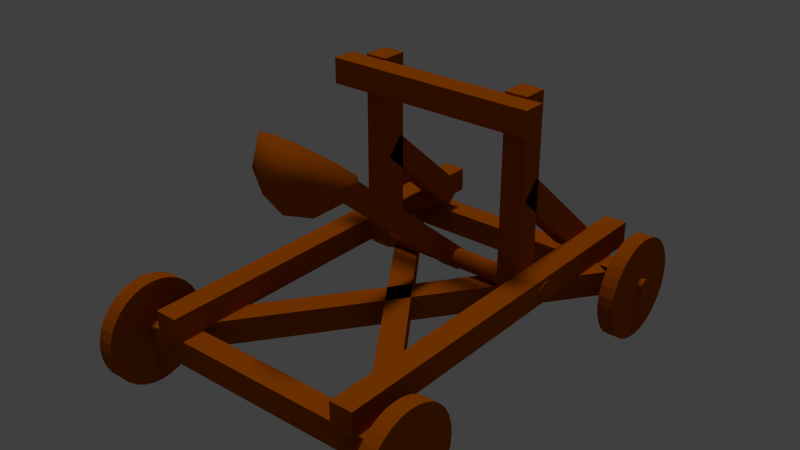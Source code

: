 # Source: catapult_singleMesh.blend  (saved by Blender 2.76.0; exported with 4.5.12 LTS)
import bpy
from mathutils import Matrix  # noqa: F401  (used for matrix-valued properties, if any)

bpy.ops.wm.read_factory_settings(use_empty=True)
scene = bpy.context.scene
scene.name = 'Scene'

# ---- collections
col_collection_1 = bpy.data.collections.new('Collection 1'); scene.collection.children.link(col_collection_1)

# ---- materials (node trees are filled in below, after node groups)
mat_wood = bpy.data.materials.new('Wood')
mat_wood.alpha_threshold = 0.0
mat_wood.use_transparent_shadow = False
mat_wood.diffuse_color = (0.4, 0.08, 0.0, 1.0)
mat_wood.roughness = 0.5
mat_wood.specular_intensity = 0.011

# ---- material node trees

# ---- world
world_world = bpy.data.worlds.new('World'); scene.world = world_world
world_world.color = (0.05088, 0.05088, 0.05088)
world_world.use_sun_shadow = False
world_world.sun_shadow_jitter_overblur = 0.0
world_world.cycles.sampling_method = 'MANUAL'
world_world.cycles.sample_map_resolution = 256

# ---- lights
light_sun = bpy.data.lights.new('Sun', 'SUN')
light_sun.transmission_factor = 0.0
light_sun.angle = 0.1993
light_sun.energy = 1.0
light_sun.shadow_buffer_clip_start = 0.5
light_sun.shadow_soft_size = 0.1
light_sun.shadow_cascade_max_distance = 1000.0
light_sun.cycles.use_multiple_importance_sampling = False

# ---- meshes
me_catapult = bpy.data.meshes.new('Catapult')
me_catapult.from_pydata([(-1.222, -0.9621, -0.1332), (-1.101, -0.9621, -0.1332), (-1.222, -0.9699, -0.05368), (-1.101, -0.9699, -0.05368), (-1.222, -0.9931, 0.02274), (-1.101, -0.9931, 0.02274), (-1.222, -1.031, 0.09316), (-1.101, -1.031, 0.09316), (-1.222, -1.081, 0.1549), (-1.101, -1.081, 0.1549), (-1.222, -1.143, 0.2056), (-1.101, -1.143, 0.2056), (-1.222, -1.214, 0.2432), (-1.101, -1.214, 0.2432), (-1.222, -1.29, 0.2664), (-1.101, -1.29, 0.2664), (-1.222, -1.369, 0.2742), (-1.101, -1.369, 0.2742), (-1.222, -1.449, 0.2664), (-1.101, -1.449, 0.2664), (-1.222, -1.525, 0.2432), (-1.101, -1.525, 0.2432), (-1.222, -1.596, 0.2056), (-1.101, -1.596, 0.2056), (-1.222, -1.657, 0.1549), (-1.101, -1.657, 0.1549), (-1.222, -1.708, 0.09316), (-1.101, -1.708, 0.09316), (-1.222, -1.746, 0.02274), (-1.101, -1.746, 0.02274), (-1.222, -1.769, -0.05368), (-1.101, -1.769, -0.05368), (-1.222, -1.777, -0.1332), (-1.101, -1.777, -0.1332), (-1.222, -1.769, -0.2126), (-1.101, -1.769, -0.2126), (-1.222, -1.746, -0.289), (-1.101, -1.746, -0.289), (-1.222, -1.708, -0.3595), (-1.101, -1.708, -0.3595), (-1.222, -1.657, -0.4212), (-1.101, -1.657, -0.4212), (-1.222, -1.596, -0.4719), (-1.101, -1.596, -0.4719), (-1.222, -1.525, -0.5095), (-1.101, -1.525, -0.5095), (-1.222, -1.449, -0.5327), (-1.101, -1.449, -0.5327), (-1.222, -1.369, -0.5405), (-1.101, -1.369, -0.5405), (-1.222, -1.29, -0.5327), (-1.101, -1.29, -0.5327), (-1.222, -1.214, -0.5095), (-1.101, -1.214, -0.5095), (-1.222, -1.143, -0.4719), (-1.101, -1.143, -0.4719), (-1.222, -1.081, -0.4212), (-1.101, -1.081, -0.4212), (-1.222, -1.031, -0.3595), (-1.101, -1.031, -0.3595), (-1.222, -0.9931, -0.289), (-1.101, -0.9931, -0.289), (-1.222, -0.9699, -0.2126), (-1.101, -0.9699, -0.2126), (-1.202, 1.758, -0.1332), (-1.081, 1.758, -0.1332), (-1.202, 1.751, -0.05368), (-1.081, 1.751, -0.05368), (-1.202, 1.727, 0.02274), (-1.081, 1.727, 0.02274), (-1.202, 1.69, 0.09316), (-1.081, 1.69, 0.09316), (-1.202, 1.639, 0.1549), (-1.081, 1.639, 0.1549), (-1.202, 1.577, 0.2056), (-1.081, 1.577, 0.2056), (-1.202, 1.507, 0.2432), (-1.081, 1.507, 0.2432), (-1.202, 1.43, 0.2664), (-1.081, 1.43, 0.2664), (-1.202, 1.351, 0.2742), (-1.081, 1.351, 0.2742), (-1.202, 1.272, 0.2664), (-1.081, 1.272, 0.2664), (-1.202, 1.195, 0.2432), (-1.081, 1.195, 0.2432), (-1.202, 1.125, 0.2056), (-1.081, 1.125, 0.2056), (-1.202, 1.063, 0.1549), (-1.081, 1.063, 0.1549), (-1.202, 1.012, 0.09316), (-1.081, 1.012, 0.09316), (-1.202, 0.9746, 0.02274), (-1.081, 0.9746, 0.02274), (-1.202, 0.9515, -0.05368), (-1.081, 0.9515, -0.05368), (-1.202, 0.9436, -0.1332), (-1.081, 0.9436, -0.1332), (-1.202, 0.9515, -0.2126), (-1.081, 0.9515, -0.2126), (-1.202, 0.9746, -0.289), (-1.081, 0.9746, -0.289), (-1.202, 1.012, -0.3595), (-1.081, 1.012, -0.3595), (-1.202, 1.063, -0.4212), (-1.081, 1.063, -0.4212), (-1.202, 1.125, -0.4719), (-1.081, 1.125, -0.4719), (-1.202, 1.195, -0.5095), (-1.081, 1.195, -0.5095), (-1.202, 1.272, -0.5327), (-1.081, 1.272, -0.5327), (-1.202, 1.351, -0.5405), (-1.081, 1.351, -0.5405), (-1.202, 1.43, -0.5327), (-1.081, 1.43, -0.5327), (-1.202, 1.507, -0.5095), (-1.081, 1.507, -0.5095), (-1.202, 1.577, -0.4719), (-1.081, 1.577, -0.4719), (-1.202, 1.639, -0.4212), (-1.081, 1.639, -0.4212), (-1.202, 1.69, -0.3595), (-1.081, 1.69, -0.3595), (-1.202, 1.727, -0.289), (-1.081, 1.727, -0.289), (-1.202, 1.751, -0.2126), (-1.081, 1.751, -0.2126), (1.112, 1.765, -0.1332), (1.233, 1.765, -0.1332), (1.112, 1.757, -0.05368), (1.233, 1.757, -0.05368), (1.112, 1.734, 0.02274), (1.233, 1.734, 0.02274), (1.112, 1.696, 0.09316), (1.233, 1.696, 0.09316), (1.112, 1.646, 0.1549), (1.233, 1.646, 0.1549), (1.112, 1.584, 0.2056), (1.233, 1.584, 0.2056), (1.112, 1.514, 0.2432), (1.233, 1.514, 0.2432), (1.112, 1.437, 0.2664), (1.233, 1.437, 0.2664), (1.112, 1.358, 0.2742), (1.233, 1.358, 0.2742), (1.112, 1.278, 0.2664), (1.233, 1.278, 0.2664), (1.112, 1.202, 0.2432), (1.233, 1.202, 0.2432), (1.112, 1.131, 0.2056), (1.233, 1.131, 0.2056), (1.112, 1.07, 0.1549), (1.233, 1.07, 0.1549), (1.112, 1.019, 0.09316), (1.233, 1.019, 0.09316), (1.112, 0.9813, 0.02274), (1.233, 0.9813, 0.02274), (1.112, 0.9581, -0.05368), (1.233, 0.9581, -0.05368), (1.112, 0.9503, -0.1332), (1.233, 0.9503, -0.1332), (1.112, 0.9581, -0.2126), (1.233, 0.9581, -0.2126), (1.112, 0.9813, -0.289), (1.233, 0.9813, -0.289), (1.112, 1.019, -0.3595), (1.233, 1.019, -0.3595), (1.112, 1.07, -0.4212), (1.233, 1.07, -0.4212), (1.112, 1.131, -0.4719), (1.233, 1.131, -0.4719), (1.112, 1.202, -0.5095), (1.233, 1.202, -0.5095), (1.112, 1.278, -0.5327), (1.233, 1.278, -0.5327), (1.112, 1.358, -0.5405), (1.233, 1.358, -0.5405), (1.112, 1.437, -0.5327), (1.233, 1.437, -0.5327), (1.112, 1.514, -0.5095), (1.233, 1.514, -0.5095), (1.112, 1.584, -0.4719), (1.233, 1.584, -0.4719), (1.112, 1.646, -0.4212), (1.233, 1.646, -0.4212), (1.112, 1.696, -0.3595), (1.233, 1.696, -0.3595), (1.112, 1.734, -0.289), (1.233, 1.734, -0.289), (1.112, 1.757, -0.2126), (1.233, 1.757, -0.2126), (1.092, -0.9554, -0.1332), (1.213, -0.9554, -0.1332), (1.092, -0.9632, -0.05368), (1.213, -0.9632, -0.05368), (1.092, -0.9864, 0.02274), (1.213, -0.9864, 0.02274), (1.092, -1.024, 0.09316), (1.213, -1.024, 0.09316), (1.092, -1.075, 0.1549), (1.213, -1.075, 0.1549), (1.092, -1.136, 0.2056), (1.213, -1.136, 0.2056), (1.092, -1.207, 0.2432), (1.213, -1.207, 0.2432), (1.092, -1.283, 0.2664), (1.213, -1.283, 0.2664), (1.092, -1.363, 0.2742), (1.213, -1.363, 0.2742), (1.092, -1.442, 0.2664), (1.213, -1.442, 0.2664), (1.092, -1.519, 0.2432), (1.213, -1.519, 0.2432), (1.092, -1.589, 0.2056), (1.213, -1.589, 0.2056), (1.092, -1.651, 0.1549), (1.213, -1.651, 0.1549), (1.092, -1.701, 0.09316), (1.213, -1.701, 0.09316), (1.092, -1.739, 0.02274), (1.213, -1.739, 0.02274), (1.092, -1.762, -0.05368), (1.213, -1.762, -0.05368), (1.092, -1.77, -0.1332), (1.213, -1.77, -0.1332), (1.092, -1.762, -0.2126), (1.213, -1.762, -0.2126), (1.092, -1.739, -0.289), (1.213, -1.739, -0.289), (1.092, -1.701, -0.3595), (1.213, -1.701, -0.3595), (1.092, -1.651, -0.4212), (1.213, -1.651, -0.4212), (1.092, -1.589, -0.4719), (1.213, -1.589, -0.4719), (1.092, -1.519, -0.5095), (1.213, -1.519, -0.5095), (1.092, -1.442, -0.5327), (1.213, -1.442, -0.5327), (1.092, -1.363, -0.5405), (1.213, -1.363, -0.5405), (1.092, -1.283, -0.5327), (1.213, -1.283, -0.5327), (1.092, -1.207, -0.5095), (1.213, -1.207, -0.5095), (1.092, -1.136, -0.4719), (1.213, -1.136, -0.4719), (1.092, -1.075, -0.4212), (1.213, -1.075, -0.4212), (1.092, -1.024, -0.3595), (1.213, -1.024, -0.3595), (1.092, -0.9864, -0.289), (1.213, -0.9864, -0.289), (1.092, -0.9632, -0.2126), (1.213, -0.9632, -0.2126), (1.274, 1.362, -0.04997), (-1.264, 1.362, -0.04997), (1.274, 1.353, -0.05089), (-1.264, 1.353, -0.05089), (1.274, 1.344, -0.05363), (-1.264, 1.344, -0.05363), (1.274, 1.336, -0.05807), (-1.264, 1.336, -0.05807), (1.274, 1.328, -0.06404), (-1.264, 1.328, -0.06404), (1.274, 1.322, -0.07133), (-1.264, 1.322, -0.07133), (1.274, 1.318, -0.07963), (-1.264, 1.318, -0.07963), (1.274, 1.315, -0.08865), (-1.264, 1.315, -0.08865), (1.274, 1.314, -0.09802), (-1.264, 1.314, -0.09802), (1.274, 1.315, -0.1074), (-1.264, 1.315, -0.1074), (1.274, 1.318, -0.1164), (-1.264, 1.318, -0.1164), (1.274, 1.322, -0.1247), (-1.264, 1.322, -0.1247), (1.274, 1.328, -0.132), (-1.264, 1.328, -0.132), (1.274, 1.336, -0.138), (-1.264, 1.336, -0.138), (1.274, 1.344, -0.1424), (-1.264, 1.344, -0.1424), (1.274, 1.353, -0.1452), (-1.264, 1.353, -0.1452), (1.274, 1.362, -0.1461), (-1.264, 1.362, -0.1461), (1.274, 1.372, -0.1452), (-1.264, 1.372, -0.1452), (1.274, 1.381, -0.1424), (-1.264, 1.381, -0.1424), (1.274, 1.389, -0.138), (-1.264, 1.389, -0.138), (1.274, 1.396, -0.132), (-1.264, 1.396, -0.132), (1.274, 1.402, -0.1247), (-1.264, 1.402, -0.1247), (1.274, 1.407, -0.1164), (-1.264, 1.407, -0.1164), (1.274, 1.409, -0.1074), (-1.264, 1.409, -0.1074), (1.274, 1.41, -0.09802), (-1.264, 1.41, -0.09802), (1.274, 1.409, -0.08865), (-1.264, 1.409, -0.08865), (1.274, 1.407, -0.07963), (-1.264, 1.407, -0.07963), (1.274, 1.402, -0.07132), (-1.264, 1.402, -0.07132), (1.274, 1.396, -0.06404), (-1.264, 1.396, -0.06404), (1.274, 1.389, -0.05807), (-1.264, 1.389, -0.05807), (1.274, 1.381, -0.05363), (-1.264, 1.381, -0.05363), (1.274, 1.372, -0.05089), (-1.264, 1.372, -0.05089), (1.274, -1.368, -0.04997), (-1.264, -1.368, -0.04997), (1.274, -1.378, -0.05089), (-1.264, -1.378, -0.05089), (1.274, -1.387, -0.05363), (-1.264, -1.387, -0.05363), (1.274, -1.395, -0.05807), (-1.264, -1.395, -0.05807), (1.274, -1.402, -0.06404), (-1.264, -1.402, -0.06404), (1.274, -1.408, -0.07133), (-1.264, -1.408, -0.07133), (1.274, -1.413, -0.07963), (-1.264, -1.413, -0.07963), (1.274, -1.416, -0.08865), (-1.264, -1.416, -0.08865), (1.274, -1.416, -0.09802), (-1.264, -1.416, -0.09802), (1.274, -1.416, -0.1074), (-1.264, -1.416, -0.1074), (1.274, -1.413, -0.1164), (-1.264, -1.413, -0.1164), (1.274, -1.408, -0.1247), (-1.264, -1.408, -0.1247), (1.274, -1.402, -0.132), (-1.264, -1.402, -0.132), (1.274, -1.395, -0.138), (-1.264, -1.395, -0.138), (1.274, -1.387, -0.1424), (-1.264, -1.387, -0.1424), (1.274, -1.378, -0.1452), (-1.264, -1.378, -0.1452), (1.274, -1.368, -0.1461), (-1.264, -1.368, -0.1461), (1.274, -1.359, -0.1452), (-1.264, -1.359, -0.1452), (1.274, -1.35, -0.1424), (-1.264, -1.35, -0.1424), (1.274, -1.342, -0.138), (-1.264, -1.342, -0.138), (1.274, -1.334, -0.132), (-1.264, -1.334, -0.132), (1.274, -1.328, -0.1247), (-1.264, -1.328, -0.1247), (1.274, -1.324, -0.1164), (-1.264, -1.324, -0.1164), (1.274, -1.321, -0.1074), (-1.264, -1.321, -0.1074), (1.274, -1.32, -0.09802), (-1.264, -1.32, -0.09802), (1.274, -1.321, -0.08865), (-1.264, -1.321, -0.08865), (1.274, -1.324, -0.07963), (-1.264, -1.324, -0.07963), (1.274, -1.328, -0.07132), (-1.264, -1.328, -0.07132), (1.274, -1.334, -0.06404), (-1.264, -1.334, -0.06404), (1.274, -1.342, -0.05807), (-1.264, -1.342, -0.05807), (1.274, -1.35, -0.05363), (-1.264, -1.35, -0.05363), (1.274, -1.359, -0.05089), (-1.264, -1.359, -0.05089), (-0.7829, -1.291, 0.009152), (-0.9299, -1.184, 0.009152), (1.027, 1.187, 0.009152), (0.8802, 1.295, 0.009152), (-0.7829, -1.291, -0.1891), (-0.9299, -1.184, -0.1891), (1.027, 1.187, -0.1891), (0.8802, 1.295, -0.1891), (0.9621, -1.21, 0.009152), (0.8134, -1.315, 0.009152), (-0.8083, 1.296, 0.009152), (-0.957, 1.191, 0.009152), (0.9621, -1.21, -0.1891), (0.8134, -1.315, -0.1891), (-0.8083, 1.296, -0.1891), (-0.957, 1.191, -0.1891), (0.03227, -1.166, 1.073), (0.2686, -1.179, 1.371), (-0.05801, -1.274, 1.449), (-0.2599, -1.025, 1.245), (-0.05801, -0.7762, 1.041), (0.2686, -0.8713, 1.119), (-0.02079, -1.274, 1.239), (0.1712, -1.218, 1.193), (0.1181, -1.282, 1.414), (0.3101, -1.045, 1.22), (0.1712, -1.037, 1.045), (-0.1395, -1.128, 1.119), (-0.1925, -1.192, 1.34), (-0.02079, -0.9814, 0.9997), (-0.1925, -0.8988, 1.101), (0.1181, -0.8083, 1.027), (0.3429, -1.002, 1.458), (0.3429, -0.8211, 1.31), (0.03227, -1.204, 1.623), (0.2243, -1.148, 1.578), (-0.2784, -1.002, 1.458), (-0.1597, -1.148, 1.578), (-0.1597, -0.6747, 1.19), (-0.2784, -0.8211, 1.31), (0.2243, -0.6747, 1.19), (0.03227, -0.6188, 1.144), (0.03227, -1.134, 1.111), (0.221, -1.145, 1.349), (-0.03982, -1.221, 1.411), (-0.201, -1.022, 1.248), (-0.03982, -0.8234, 1.086), (0.221, -0.8993, 1.148), (-0.0101, -1.221, 1.244), (0.1432, -1.176, 1.207), (0.1008, -1.227, 1.384), (0.2541, -1.038, 1.229), (0.1432, -1.032, 1.089), (-0.1049, -1.104, 1.148), (-0.1472, -1.155, 1.325), (-0.0101, -0.9872, 1.053), (-0.1472, -0.9213, 1.133), (0.1008, -0.849, 1.074), (0.2803, -1.004, 1.418), (0.2803, -0.8592, 1.3), (0.03227, -1.165, 1.551), (0.1856, -1.121, 1.514), (-0.2158, -1.004, 1.418), (-0.121, -1.121, 1.514), (-0.121, -0.7424, 1.205), (-0.2158, -0.8592, 1.3), (0.1856, -0.7424, 1.205), (0.03227, -0.6977, 1.168), (0.9063, 0.5442, 0.1598), (-0.896, 0.5442, 0.1598), (0.9063, 0.5299, 0.1584), (-0.896, 0.5299, 0.1584), (0.9063, 0.5161, 0.1542), (-0.896, 0.5161, 0.1542), (0.9063, 0.5034, 0.1474), (-0.896, 0.5034, 0.1474), (0.9063, 0.4922, 0.1383), (-0.896, 0.4922, 0.1383), (0.9063, 0.4831, 0.1271), (-0.896, 0.4831, 0.1271), (0.9063, 0.4763, 0.1144), (-0.896, 0.4763, 0.1144), (0.9063, 0.4721, 0.1007), (-0.896, 0.4721, 0.1007), (0.9063, 0.4707, 0.08632), (-0.896, 0.4707, 0.08632), (0.9063, 0.4721, 0.07199), (-0.896, 0.4721, 0.07199), (0.9063, 0.4763, 0.0582), (-0.896, 0.4763, 0.0582), (0.9063, 0.4831, 0.0455), (-0.896, 0.4831, 0.0455), (0.9063, 0.4922, 0.03436), (-0.896, 0.4922, 0.03436), (0.9063, 0.5034, 0.02523), (-0.896, 0.5034, 0.02523), (0.9063, 0.5161, 0.01844), (-0.896, 0.5161, 0.01844), (0.9063, 0.5299, 0.01425), (-0.896, 0.5299, 0.01425), (0.9063, 0.5442, 0.01284), (-0.896, 0.5442, 0.01284), (0.9063, 0.5585, 0.01425), (-0.896, 0.5585, 0.01425), (0.9063, 0.5723, 0.01844), (-0.896, 0.5723, 0.01844), (0.9063, 0.585, 0.02523), (-0.896, 0.585, 0.02523), (0.9063, 0.5962, 0.03436), (-0.896, 0.5962, 0.03436), (0.9063, 0.6053, 0.0455), (-0.896, 0.6053, 0.0455), (0.9063, 0.6121, 0.0582), (-0.896, 0.6121, 0.0582), (0.9063, 0.6163, 0.07199), (-0.896, 0.6163, 0.07199), (0.9063, 0.6177, 0.08632), (-0.896, 0.6177, 0.08632), (0.9063, 0.6163, 0.1007), (-0.896, 0.6163, 0.1007), (0.9063, 0.6121, 0.1144), (-0.896, 0.6121, 0.1144), (0.9063, 0.6053, 0.1271), (-0.896, 0.6053, 0.1271), (0.9063, 0.5962, 0.1383), (-0.896, 0.5962, 0.1383), (0.9063, 0.585, 0.1474), (-0.896, 0.585, 0.1474), (0.9063, 0.5723, 0.1542), (-0.896, 0.5723, 0.1542), (0.9063, 0.5585, 0.1584), (-0.896, 0.5585, 0.1584), (0.1135, -0.6484, 1.189), (-0.02956, -0.6484, 1.189), (0.1135, 0.6633, 0.09039), (-0.02956, 0.6633, 0.09039), (0.1135, -0.7486, 1.07), (-0.02956, -0.7486, 1.07), (0.1135, 0.5632, -0.02912), (-0.02956, 0.5632, -0.02912), (0.835, 0.46, 1.528), (0.835, 0.278, 1.528), (-0.8497, 0.46, 1.528), (-0.8497, 0.278, 1.528), (0.835, 0.46, 1.329), (0.835, 0.278, 1.329), (-0.8497, 0.46, 1.329), (-0.8497, 0.278, 1.329), (-0.5124, 0.4541, 0.03644), (-0.6944, 0.4541, 0.03644), (-0.5124, 0.4541, 1.546), (-0.6944, 0.4541, 1.546), (-0.5124, 0.6524, 0.03644), (-0.6944, 0.6524, 0.03644), (-0.5124, 0.6524, 1.546), (-0.6944, 0.6524, 1.546), (-0.5124, 1.26, 0.06248), (-0.6944, 1.26, 0.06248), (-0.5124, 0.4924, 0.753), (-0.6944, 0.4924, 0.753), (-0.5124, 1.393, 0.2099), (-0.6944, 1.393, 0.2099), (-0.5124, 0.625, 0.9005), (-0.6944, 0.625, 0.9005), (0.7211, 1.26, 0.06248), (0.5391, 1.26, 0.06248), (0.7211, 0.4924, 0.753), (0.5391, 0.4924, 0.753), (0.7211, 1.393, 0.2099), (0.5391, 1.393, 0.2099), (0.7211, 0.625, 0.9005), (0.5391, 0.625, 0.9005), (0.7211, 0.4541, 0.03644), (0.5391, 0.4541, 0.03644), (0.7211, 0.4541, 1.546), (0.5391, 0.4541, 1.546), (0.7211, 0.6524, 0.03644), (0.5391, 0.6524, 0.03644), (0.7211, 0.6524, 1.546), (0.5391, 0.6524, 1.546), (1.021, 1.465, -0.005783), (1.021, 1.283, -0.005783), (-0.9785, 1.465, -0.005783), (-0.9785, 1.283, -0.005783), (1.021, 1.465, -0.2041), (1.021, 1.283, -0.2041), (-0.9785, 1.465, -0.2041), (-0.9785, 1.283, -0.2041), (0.9926, -1.288, -0.005783), (0.9926, -1.47, -0.005783), (-1.007, -1.288, -0.005783), (-1.007, -1.47, -0.005783), (0.9926, -1.288, -0.2041), (0.9926, -1.47, -0.2041), (-1.007, -1.288, -0.2041), (-1.007, -1.47, -0.2041), (0.8998, -1.521, 0.1958), (0.7178, -1.521, 0.1958), (0.8998, 1.685, 0.1958), (0.7178, 1.685, 0.1958), (0.8998, -1.521, -0.002442), (0.7178, -1.521, -0.002442), (0.8998, 1.685, -0.002442), (0.7178, 1.685, -0.002442), (-0.6941, -1.521, 0.1958), (-0.8761, -1.521, 0.1958), (-0.6941, 1.685, 0.1958), (-0.8761, 1.685, 0.1958), (-0.6941, -1.521, -0.002442), (-0.8761, -1.521, -0.002442), (-0.6941, 1.685, -0.002442), (-0.8761, 1.685, -0.002442)], [], [(0, 1, 3, 2), (2, 3, 5, 4), (4, 5, 7, 6), (6, 7, 9, 8), (8, 9, 11, 10), (10, 11, 13, 12), (12, 13, 15, 14), (14, 15, 17, 16), (16, 17, 19, 18), (18, 19, 21, 20), (20, 21, 23, 22), (22, 23, 25, 24), (24, 25, 27, 26), (26, 27, 29, 28), (28, 29, 31, 30), (30, 31, 33, 32), (32, 33, 35, 34), (34, 35, 37, 36), (36, 37, 39, 38), (38, 39, 41, 40), (40, 41, 43, 42), (42, 43, 45, 44), (44, 45, 47, 46), (46, 47, 49, 48), (48, 49, 51, 50), (50, 51, 53, 52), (52, 53, 55, 54), (54, 55, 57, 56), (56, 57, 59, 58), (58, 59, 61, 60), (3, 1, 63, 61, 59, 57, 55, 53, 51, 49, 47, 45, 43, 41, 39, 37, 35, 33, 31, 29, 27, 25, 23, 21, 19, 17, 15, 13, 11, 9, 7, 5), (62, 63, 1, 0), (60, 61, 63, 62), (0, 2, 4, 6, 8, 10, 12, 14, 16, 18, 20, 22, 24, 26, 28, 30, 32, 34, 36, 38, 40, 42, 44, 46, 48, 50, 52, 54, 56, 58, 60, 62), (64, 65, 67, 66), (66, 67, 69, 68), (68, 69, 71, 70), (70, 71, 73, 72), (72, 73, 75, 74), (74, 75, 77, 76), (76, 77, 79, 78), (78, 79, 81, 80), (80, 81, 83, 82), (82, 83, 85, 84), (84, 85, 87, 86), (86, 87, 89, 88), (88, 89, 91, 90), (90, 91, 93, 92), (92, 93, 95, 94), (94, 95, 97, 96), (96, 97, 99, 98), (98, 99, 101, 100), (100, 101, 103, 102), (102, 103, 105, 104), (104, 105, 107, 106), (106, 107, 109, 108), (108, 109, 111, 110), (110, 111, 113, 112), (112, 113, 115, 114), (114, 115, 117, 116), (116, 117, 119, 118), (118, 119, 121, 120), (120, 121, 123, 122), (122, 123, 125, 124), (67, 65, 127, 125, 123, 121, 119, 117, 115, 113, 111, 109, 107, 105, 103, 101, 99, 97, 95, 93, 91, 89, 87, 85, 83, 81, 79, 77, 75, 73, 71, 69), (126, 127, 65, 64), (124, 125, 127, 126), (64, 66, 68, 70, 72, 74, 76, 78, 80, 82, 84, 86, 88, 90, 92, 94, 96, 98, 100, 102, 104, 106, 108, 110, 112, 114, 116, 118, 120, 122, 124, 126), (128, 129, 131, 130), (130, 131, 133, 132), (132, 133, 135, 134), (134, 135, 137, 136), (136, 137, 139, 138), (138, 139, 141, 140), (140, 141, 143, 142), (142, 143, 145, 144), (144, 145, 147, 146), (146, 147, 149, 148), (148, 149, 151, 150), (150, 151, 153, 152), (152, 153, 155, 154), (154, 155, 157, 156), (156, 157, 159, 158), (158, 159, 161, 160), (160, 161, 163, 162), (162, 163, 165, 164), (164, 165, 167, 166), (166, 167, 169, 168), (168, 169, 171, 170), (170, 171, 173, 172), (172, 173, 175, 174), (174, 175, 177, 176), (176, 177, 179, 178), (178, 179, 181, 180), (180, 181, 183, 182), (182, 183, 185, 184), (184, 185, 187, 186), (186, 187, 189, 188), (131, 129, 191, 189, 187, 185, 183, 181, 179, 177, 175, 173, 171, 169, 167, 165, 163, 161, 159, 157, 155, 153, 151, 149, 147, 145, 143, 141, 139, 137, 135, 133), (190, 191, 129, 128), (188, 189, 191, 190), (128, 130, 132, 134, 136, 138, 140, 142, 144, 146, 148, 150, 152, 154, 156, 158, 160, 162, 164, 166, 168, 170, 172, 174, 176, 178, 180, 182, 184, 186, 188, 190), (192, 193, 195, 194), (194, 195, 197, 196), (196, 197, 199, 198), (198, 199, 201, 200), (200, 201, 203, 202), (202, 203, 205, 204), (204, 205, 207, 206), (206, 207, 209, 208), (208, 209, 211, 210), (210, 211, 213, 212), (212, 213, 215, 214), (214, 215, 217, 216), (216, 217, 219, 218), (218, 219, 221, 220), (220, 221, 223, 222), (222, 223, 225, 224), (224, 225, 227, 226), (226, 227, 229, 228), (228, 229, 231, 230), (230, 231, 233, 232), (232, 233, 235, 234), (234, 235, 237, 236), (236, 237, 239, 238), (238, 239, 241, 240), (240, 241, 243, 242), (242, 243, 245, 244), (244, 245, 247, 246), (246, 247, 249, 248), (248, 249, 251, 250), (250, 251, 253, 252), (195, 193, 255, 253, 251, 249, 247, 245, 243, 241, 239, 237, 235, 233, 231, 229, 227, 225, 223, 221, 219, 217, 215, 213, 211, 209, 207, 205, 203, 201, 199, 197), (254, 255, 193, 192), (252, 253, 255, 254), (192, 194, 196, 198, 200, 202, 204, 206, 208, 210, 212, 214, 216, 218, 220, 222, 224, 226, 228, 230, 232, 234, 236, 238, 240, 242, 244, 246, 248, 250, 252, 254), (256, 257, 259, 258), (258, 259, 261, 260), (260, 261, 263, 262), (262, 263, 265, 264), (264, 265, 267, 266), (266, 267, 269, 268), (268, 269, 271, 270), (270, 271, 273, 272), (272, 273, 275, 274), (274, 275, 277, 276), (276, 277, 279, 278), (278, 279, 281, 280), (280, 281, 283, 282), (282, 283, 285, 284), (284, 285, 287, 286), (286, 287, 289, 288), (288, 289, 291, 290), (290, 291, 293, 292), (292, 293, 295, 294), (294, 295, 297, 296), (296, 297, 299, 298), (298, 299, 301, 300), (300, 301, 303, 302), (302, 303, 305, 304), (304, 305, 307, 306), (306, 307, 309, 308), (308, 309, 311, 310), (310, 311, 313, 312), (312, 313, 315, 314), (314, 315, 317, 316), (259, 257, 319, 317, 315, 313, 311, 309, 307, 305, 303, 301, 299, 297, 295, 293, 291, 289, 287, 285, 283, 281, 279, 277, 275, 273, 271, 269, 267, 265, 263, 261), (318, 319, 257, 256), (316, 317, 319, 318), (256, 258, 260, 262, 264, 266, 268, 270, 272, 274, 276, 278, 280, 282, 284, 286, 288, 290, 292, 294, 296, 298, 300, 302, 304, 306, 308, 310, 312, 314, 316, 318), (320, 321, 323, 322), (322, 323, 325, 324), (324, 325, 327, 326), (326, 327, 329, 328), (328, 329, 331, 330), (330, 331, 333, 332), (332, 333, 335, 334), (334, 335, 337, 336), (336, 337, 339, 338), (338, 339, 341, 340), (340, 341, 343, 342), (342, 343, 345, 344), (344, 345, 347, 346), (346, 347, 349, 348), (348, 349, 351, 350), (350, 351, 353, 352), (352, 353, 355, 354), (354, 355, 357, 356), (356, 357, 359, 358), (358, 359, 361, 360), (360, 361, 363, 362), (362, 363, 365, 364), (364, 365, 367, 366), (366, 367, 369, 368), (368, 369, 371, 370), (370, 371, 373, 372), (372, 373, 375, 374), (374, 375, 377, 376), (376, 377, 379, 378), (378, 379, 381, 380), (323, 321, 383, 381, 379, 377, 375, 373, 371, 369, 367, 365, 363, 361, 359, 357, 355, 353, 351, 349, 347, 345, 343, 341, 339, 337, 335, 333, 331, 329, 327, 325), (382, 383, 321, 320), (380, 381, 383, 382), (320, 322, 324, 326, 328, 330, 332, 334, 336, 338, 340, 342, 344, 346, 348, 350, 352, 354, 356, 358, 360, 362, 364, 366, 368, 370, 372, 374, 376, 378, 380, 382), (384, 386, 387, 385), (388, 389, 391, 390), (385, 387, 391, 389), (386, 384, 388, 390), (387, 386, 390, 391), (384, 385, 389, 388), (392, 394, 395, 393), (396, 397, 399, 398), (393, 395, 399, 397), (394, 392, 396, 398), (395, 394, 398, 399), (392, 393, 397, 396), (400, 406, 407), (401, 409, 407), (400, 411, 406), (400, 413, 411), (400, 410, 413), (401, 416, 409), (402, 418, 408), (403, 420, 412), (404, 422, 414), (405, 424, 415), (401, 419, 416), (402, 421, 418), (403, 423, 420), (404, 425, 422), (405, 417, 424), (424, 425, 415), (415, 425, 404), (422, 423, 414), (414, 423, 403), (420, 421, 412), (412, 421, 402), (418, 419, 408), (408, 419, 401), (416, 417, 409), (409, 417, 405), (410, 405, 415), (410, 415, 413), (413, 415, 404), (413, 404, 414), (413, 414, 411), (411, 414, 403), (411, 403, 412), (411, 412, 406), (406, 412, 402), (409, 405, 410), (409, 410, 407), (407, 410, 400), (406, 402, 408), (406, 408, 407), (407, 408, 401), (426, 433, 432), (427, 433, 435), (426, 432, 437), (426, 437, 439), (426, 439, 436), (427, 435, 442), (428, 434, 444), (429, 438, 446), (430, 440, 448), (431, 441, 450), (427, 442, 445), (428, 444, 447), (429, 446, 449), (430, 448, 451), (431, 450, 443), (450, 441, 451), (441, 430, 451), (448, 440, 449), (440, 429, 449), (446, 438, 447), (438, 428, 447), (444, 434, 445), (434, 427, 445), (442, 435, 443), (435, 431, 443), (436, 441, 431), (436, 439, 441), (439, 430, 441), (439, 440, 430), (439, 437, 440), (437, 429, 440), (437, 438, 429), (437, 432, 438), (432, 428, 438), (435, 436, 431), (435, 433, 436), (433, 426, 436), (432, 434, 428), (432, 433, 434), (433, 427, 434), (425, 424, 450, 451), (420, 423, 449, 446), (418, 421, 447, 444), (417, 416, 442, 443), (424, 417, 443, 450), (419, 418, 444, 445), (416, 419, 445, 442), (421, 420, 446, 447), (422, 425, 451, 448), (423, 422, 448, 449), (452, 453, 455, 454), (454, 455, 457, 456), (456, 457, 459, 458), (458, 459, 461, 460), (460, 461, 463, 462), (462, 463, 465, 464), (464, 465, 467, 466), (466, 467, 469, 468), (468, 469, 471, 470), (470, 471, 473, 472), (472, 473, 475, 474), (474, 475, 477, 476), (476, 477, 479, 478), (478, 479, 481, 480), (480, 481, 483, 482), (482, 483, 485, 484), (484, 485, 487, 486), (486, 487, 489, 488), (488, 489, 491, 490), (490, 491, 493, 492), (492, 493, 495, 494), (494, 495, 497, 496), (496, 497, 499, 498), (498, 499, 501, 500), (500, 501, 503, 502), (502, 503, 505, 504), (504, 505, 507, 506), (506, 507, 509, 508), (508, 509, 511, 510), (510, 511, 513, 512), (455, 453, 515, 513, 511, 509, 507, 505, 503, 501, 499, 497, 495, 493, 491, 489, 487, 485, 483, 481, 479, 477, 475, 473, 471, 469, 467, 465, 463, 461, 459, 457), (514, 515, 453, 452), (512, 513, 515, 514), (452, 454, 456, 458, 460, 462, 464, 466, 468, 470, 472, 474, 476, 478, 480, 482, 484, 486, 488, 490, 492, 494, 496, 498, 500, 502, 504, 506, 508, 510, 512, 514), (516, 518, 519, 517), (520, 521, 523, 522), (517, 519, 523, 521), (518, 516, 520, 522), (519, 518, 522, 523), (516, 517, 521, 520), (524, 526, 527, 525), (528, 529, 531, 530), (525, 527, 531, 529), (526, 524, 528, 530), (527, 526, 530, 531), (524, 525, 529, 528), (532, 534, 535, 533), (536, 537, 539, 538), (533, 535, 539, 537), (534, 532, 536, 538), (535, 534, 538, 539), (532, 533, 537, 536), (540, 542, 543, 541), (544, 545, 547, 546), (541, 543, 547, 545), (542, 540, 544, 546), (543, 542, 546, 547), (540, 541, 545, 544), (548, 550, 551, 549), (552, 553, 555, 554), (549, 551, 555, 553), (550, 548, 552, 554), (551, 550, 554, 555), (548, 549, 553, 552), (556, 558, 559, 557), (560, 561, 563, 562), (557, 559, 563, 561), (558, 556, 560, 562), (559, 558, 562, 563), (556, 557, 561, 560), (564, 566, 567, 565), (568, 569, 571, 570), (565, 567, 571, 569), (566, 564, 568, 570), (567, 566, 570, 571), (564, 565, 569, 568), (572, 574, 575, 573), (576, 577, 579, 578), (573, 575, 579, 577), (574, 572, 576, 578), (575, 574, 578, 579), (572, 573, 577, 576), (580, 582, 583, 581), (584, 585, 587, 586), (581, 583, 587, 585), (582, 580, 584, 586), (583, 582, 586, 587), (580, 581, 585, 584), (588, 590, 591, 589), (592, 593, 595, 594), (589, 591, 595, 593), (590, 588, 592, 594), (591, 590, 594, 595), (588, 589, 593, 592)])
me_catapult.polygons.foreach_set('use_smooth', [1, 1, 1, 1, 1, 1, 1, 1, 1, 1, 1, 1, 1, 1, 1, 1, 1, 1, 1, 1, 1, 1, 1, 1, 1, 1, 1, 1, 1, 1, 1, 1, 1, 1, 1, 1, 1, 1, 1, 1, 1, 1, 1, 1, 1, 1, 1, 1, 1, 1, 1, 1, 1, 1, 1, 1, 1, 1, 1, 1, 1, 1, 1, 1, 1, 1, 1, 1, 1, 1, 1, 1, 1, 1, 1, 1, 1, 1, 1, 1, 1, 1, 1, 1, 1, 1, 1, 1, 1, 1, 1, 1, 1, 1, 1, 1, 1, 1, 1, 1, 1, 1, 1, 1, 1, 1, 1, 1, 1, 1, 1, 1, 1, 1, 1, 1, 1, 1, 1, 1, 1, 1, 1, 1, 1, 1, 1, 1, 1, 1, 1, 1, 1, 1, 1, 1, 0, 0, 0, 0, 0, 0, 0, 0, 0, 0, 0, 0, 0, 0, 0, 0, 0, 0, 0, 0, 0, 0, 0, 0, 0, 0, 0, 0, 0, 0, 0, 0, 0, 0, 0, 0, 0, 0, 0, 0, 0, 0, 0, 0, 0, 0, 0, 0, 0, 0, 0, 0, 0, 0, 0, 0, 0, 0, 0, 0, 0, 0, 0, 0, 0, 0, 0, 0, 0, 0, 0, 0, 0, 0, 0, 0, 0, 0, 0, 0, 1, 1, 1, 1, 1, 1, 1, 1, 1, 1, 1, 1, 1, 1, 1, 1, 1, 1, 1, 1, 1, 1, 1, 1, 1, 1, 1, 1, 1, 1, 1, 1, 1, 1, 1, 1, 1, 1, 1, 1, 1, 1, 1, 1, 1, 1, 1, 1, 1, 1, 1, 1, 1, 1, 1, 1, 1, 1, 1, 1, 1, 1, 1, 1, 1, 1, 1, 1, 1, 1, 1, 1, 1, 1, 1, 1, 1, 1, 1, 1, 1, 1, 1, 1, 1, 1, 1, 1, 1, 1, 0, 0, 0, 0, 0, 0, 0, 0, 0, 0, 0, 0, 0, 0, 0, 0, 0, 0, 0, 0, 0, 0, 0, 0, 0, 0, 0, 0, 0, 0, 0, 0, 0, 0, 0, 0, 0, 0, 0, 0, 0, 0, 0, 0, 0, 0, 0, 0, 0, 0, 0, 0, 0, 0, 0, 0, 0, 0, 0, 0, 0, 0, 0, 0, 0, 0, 0, 0, 0, 0, 0, 0, 0, 0, 0, 0, 0, 0, 0, 0, 0, 0, 0, 0, 0, 0, 0, 0, 0, 0, 0, 0, 0, 0])
_k = set([(0, 1), (0, 2), (0, 62), (1, 3), (1, 63), (2, 3), (2, 4), (3, 5), (4, 5), (4, 6), (5, 7), (6, 7), (6, 8), (7, 9), (8, 9), (8, 10), (9, 11), (10, 11), (10, 12), (11, 13), (12, 13), (12, 14), (13, 15), (14, 15), (14, 16), (15, 17), (16, 17), (16, 18), (17, 19), (18, 19), (18, 20), (19, 21), (20, 21), (20, 22), (21, 23), (22, 23), (22, 24), (23, 25), (24, 25), (24, 26), (25, 27), (26, 27), (26, 28), (27, 29), (28, 29), (28, 30), (29, 31), (30, 31), (30, 32), (31, 33), (32, 33), (32, 34), (33, 35), (34, 35), (34, 36), (35, 37), (36, 37), (36, 38), (37, 39), (38, 39), (38, 40), (39, 41), (40, 41), (40, 42), (41, 43), (42, 43), (42, 44), (43, 45), (44, 45), (44, 46), (45, 47), (46, 47), (46, 48), (47, 49), (48, 49), (48, 50), (49, 51), (50, 51), (50, 52), (51, 53), (52, 53), (52, 54), (53, 55), (54, 55), (54, 56), (55, 57), (56, 57), (56, 58), (57, 59), (58, 59), (58, 60), (59, 61), (60, 61), (60, 62), (61, 63), (62, 63), (64, 65), (64, 66), (64, 126), (65, 67), (65, 127), (66, 67), (66, 68), (67, 69), (68, 69), (68, 70), (69, 71), (70, 71), (70, 72), (71, 73), (72, 73), (72, 74), (73, 75), (74, 75), (74, 76), (75, 77), (76, 77), (76, 78), (77, 79), (78, 79), (78, 80), (79, 81), (80, 81), (80, 82), (81, 83), (82, 83), (82, 84), (83, 85), (84, 85), (84, 86), (85, 87), (86, 87), (86, 88), (87, 89), (88, 89), (88, 90), (89, 91), (90, 91), (90, 92), (91, 93), (92, 93), (92, 94), (93, 95), (94, 95), (94, 96), (95, 97), (96, 97), (96, 98), (97, 99), (98, 99), (98, 100), (99, 101), (100, 101), (100, 102), (101, 103), (102, 103), (102, 104), (103, 105), (104, 105), (104, 106), (105, 107), (106, 107), (106, 108), (107, 109), (108, 109), (108, 110), (109, 111), (110, 111), (110, 112), (111, 113), (112, 113), (112, 114), (113, 115), (114, 115), (114, 116), (115, 117), (116, 117), (116, 118), (117, 119), (118, 119), (118, 120), (119, 121), (120, 121), (120, 122), (121, 123), (122, 123), (122, 124), (123, 125), (124, 125), (124, 126), (125, 127), (126, 127), (128, 129), (128, 130), (128, 190), (129, 131), (129, 191), (130, 131), (130, 132), (131, 133), (132, 133), (132, 134), (133, 135), (134, 135), (134, 136), (135, 137), (136, 137), (136, 138), (137, 139), (138, 139), (138, 140), (139, 141), (140, 141), (140, 142), (141, 143), (142, 143), (142, 144), (143, 145), (144, 145), (144, 146), (145, 147), (146, 147), (146, 148), (147, 149), (148, 149), (148, 150), (149, 151), (150, 151), (150, 152), (151, 153), (152, 153), (152, 154), (153, 155), (154, 155), (154, 156), (155, 157), (156, 157), (156, 158), (157, 159), (158, 159), (158, 160), (159, 161), (160, 161), (160, 162), (161, 163), (162, 163), (162, 164), (163, 165), (164, 165), (164, 166), (165, 167), (166, 167), (166, 168), (167, 169), (168, 169), (168, 170), (169, 171), (170, 171), (170, 172), (171, 173), (172, 173), (172, 174), (173, 175), (174, 175), (174, 176), (175, 177), (176, 177), (176, 178), (177, 179), (178, 179), (178, 180), (179, 181), (180, 181), (180, 182), (181, 183), (182, 183), (182, 184), (183, 185), (184, 185), (184, 186), (185, 187), (186, 187), (186, 188), (187, 189), (188, 189), (188, 190), (189, 191), (190, 191), (192, 193), (192, 194), (192, 254), (193, 195), (193, 255), (194, 195), (194, 196), (195, 197), (196, 197), (196, 198), (197, 199), (198, 199), (198, 200), (199, 201), (200, 201), (200, 202), (201, 203), (202, 203), (202, 204), (203, 205), (204, 205), (204, 206), (205, 207), (206, 207), (206, 208), (207, 209), (208, 209), (208, 210), (209, 211), (210, 211), (210, 212), (211, 213), (212, 213), (212, 214), (213, 215), (214, 215), (214, 216), (215, 217), (216, 217), (216, 218), (217, 219), (218, 219), (218, 220), (219, 221), (220, 221), (220, 222), (221, 223), (222, 223), (222, 224), (223, 225), (224, 225), (224, 226), (225, 227), (226, 227), (226, 228), (227, 229), (228, 229), (228, 230), (229, 231), (230, 231), (230, 232), (231, 233), (232, 233), (232, 234), (233, 235), (234, 235), (234, 236), (235, 237), (236, 237), (236, 238), (237, 239), (238, 239), (238, 240), (239, 241), (240, 241), (240, 242), (241, 243), (242, 243), (242, 244), (243, 245), (244, 245), (244, 246), (245, 247), (246, 247), (246, 248), (247, 249), (248, 249), (248, 250), (249, 251), (250, 251), (250, 252), (251, 253), (252, 253), (252, 254), (253, 255), (254, 255)])
me_catapult.attributes.new('sharp_edge', 'BOOLEAN', 'EDGE').data.foreach_set('value', [ (min(e.vertices), max(e.vertices)) in _k for e in me_catapult.edges])
me_catapult.materials.append(mat_wood)
me_catapult.use_remesh_preserve_volume = False
me_catapult.use_remesh_preserve_attributes = False
me_catapult.use_mirror_vertex_groups = False
me_catapult.update()

# ---- objects
ob_sun = bpy.data.objects.new('Sun', light_sun)
ob_catapult = bpy.data.objects.new('catapult', me_catapult)

# ---- transforms, parenting, visibility, modifiers, constraints
ob_sun.location = (0.8732, 0.6338, 1.93)
ob_sun.lineart.crease_threshold = 0.0
ob_catapult.location = (0.0, 0.0, 0.0)
ob_catapult.lineart.crease_threshold = 0.0

# ---- collection membership
col_collection_1.objects.link(ob_sun)
col_collection_1.objects.link(ob_catapult)

# ---- scene / render settings (as saved in the file)
scene.frame_start = 1; scene.frame_end = 250; scene.frame_set(1)
scene.render.engine = 'BLENDER_EEVEE_NEXT'
scene.render.resolution_percentage = 50
scene.render.dither_intensity = 0.0
scene.cycles.use_denoising = False
scene.cycles.samples = 10
scene.cycles.sampling_pattern = 'TABULATED_SOBOL'
scene.cycles.light_sampling_threshold = 0.0
scene.cycles.use_adaptive_sampling = False
scene.cycles.use_light_tree = False
scene.cycles.blur_glossy = 0.0
scene.cycles.pixel_filter_type = 'GAUSSIAN'
scene.cycles.sample_clamp_indirect = 0.0
scene.view_settings.view_transform = 'Standard'
bpy.context.view_layer.update()

# ---- added for rendering (the .blend has no active camera): camera
cam_auto = bpy.data.cameras.new('AutoCamera')
cam_auto.lens = 50.0
cam_auto.sensor_width = 36.0
cam_auto.clip_end = 1000.0
ob_auto_camera = bpy.data.objects.new('AutoCamera', cam_auto)
scene.collection.objects.link(ob_auto_camera)
ob_auto_camera.location = (4.50661, -5.40762, 4.14253)
ob_auto_camera.rotation_euler = (1.09748, -7.21219e-08, 0.694738)
scene.camera = ob_auto_camera
bpy.context.view_layer.update()
